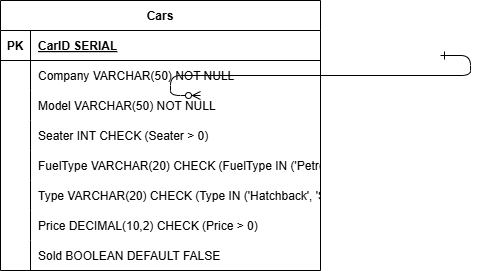

The diagram above was exported from draw.io. Its source (the exported page's mxGraphModel, read from the mxfile embedded in the PNG):
<mxGraphModel dx="872" dy="469" grid="1" gridSize="10" guides="1" tooltips="1" connect="1" arrows="1" fold="1" page="1" pageScale="1" pageWidth="850" pageHeight="1100" math="0" shadow="0" extFonts="Permanent Marker^https://fonts.googleapis.com/css?family=Permanent+Marker">
  <root>
    <mxCell id="0" />
    <mxCell id="1" parent="0" />
    <mxCell id="C-vyLk0tnHw3VtMMgP7b-12" value="" style="edgeStyle=entityRelationEdgeStyle;endArrow=ERzeroToMany;startArrow=ERone;endFill=1;startFill=0;" parent="1" target="C-vyLk0tnHw3VtMMgP7b-17" edge="1">
      <mxGeometry width="100" height="100" relative="1" as="geometry">
        <mxPoint x="700" y="165" as="sourcePoint" />
        <mxPoint x="460" y="205" as="targetPoint" />
      </mxGeometry>
    </mxCell>
    <mxCell id="7CYdy8GCyCozSsgY1TkO-66" value="Cars" style="shape=table;startSize=30;container=1;collapsible=1;childLayout=tableLayout;fixedRows=1;rowLines=0;fontStyle=1;align=center;resizeLast=1;" vertex="1" parent="1">
      <mxGeometry x="260" y="110" width="320" height="270" as="geometry" />
    </mxCell>
    <mxCell id="7CYdy8GCyCozSsgY1TkO-67" value="" style="shape=tableRow;horizontal=0;startSize=0;swimlaneHead=0;swimlaneBody=0;fillColor=none;collapsible=0;dropTarget=0;points=[[0,0.5],[1,0.5]];portConstraint=eastwest;strokeColor=inherit;top=0;left=0;right=0;bottom=1;" vertex="1" parent="7CYdy8GCyCozSsgY1TkO-66">
      <mxGeometry y="30" width="320" height="30" as="geometry" />
    </mxCell>
    <mxCell id="7CYdy8GCyCozSsgY1TkO-68" value="PK" style="shape=partialRectangle;overflow=hidden;connectable=0;fillColor=none;strokeColor=inherit;top=0;left=0;bottom=0;right=0;fontStyle=1;" vertex="1" parent="7CYdy8GCyCozSsgY1TkO-67">
      <mxGeometry width="30" height="30" as="geometry">
        <mxRectangle width="30" height="30" as="alternateBounds" />
      </mxGeometry>
    </mxCell>
    <mxCell id="7CYdy8GCyCozSsgY1TkO-69" value="CarID SERIAL " style="shape=partialRectangle;overflow=hidden;connectable=0;fillColor=none;align=left;strokeColor=inherit;top=0;left=0;bottom=0;right=0;spacingLeft=6;fontStyle=5;" vertex="1" parent="7CYdy8GCyCozSsgY1TkO-67">
      <mxGeometry x="30" width="290" height="30" as="geometry">
        <mxRectangle width="290" height="30" as="alternateBounds" />
      </mxGeometry>
    </mxCell>
    <mxCell id="7CYdy8GCyCozSsgY1TkO-70" value="" style="shape=tableRow;horizontal=0;startSize=0;swimlaneHead=0;swimlaneBody=0;fillColor=none;collapsible=0;dropTarget=0;points=[[0,0.5],[1,0.5]];portConstraint=eastwest;strokeColor=inherit;top=0;left=0;right=0;bottom=0;" vertex="1" parent="7CYdy8GCyCozSsgY1TkO-66">
      <mxGeometry y="60" width="320" height="30" as="geometry" />
    </mxCell>
    <mxCell id="7CYdy8GCyCozSsgY1TkO-71" value="" style="shape=partialRectangle;overflow=hidden;connectable=0;fillColor=none;strokeColor=inherit;top=0;left=0;bottom=0;right=0;" vertex="1" parent="7CYdy8GCyCozSsgY1TkO-70">
      <mxGeometry width="30" height="30" as="geometry">
        <mxRectangle width="30" height="30" as="alternateBounds" />
      </mxGeometry>
    </mxCell>
    <mxCell id="7CYdy8GCyCozSsgY1TkO-72" value="Company VARCHAR(50) NOT NULL" style="shape=partialRectangle;overflow=hidden;connectable=0;fillColor=none;align=left;strokeColor=inherit;top=0;left=0;bottom=0;right=0;spacingLeft=6;" vertex="1" parent="7CYdy8GCyCozSsgY1TkO-70">
      <mxGeometry x="30" width="290" height="30" as="geometry">
        <mxRectangle width="290" height="30" as="alternateBounds" />
      </mxGeometry>
    </mxCell>
    <mxCell id="7CYdy8GCyCozSsgY1TkO-73" value="" style="shape=tableRow;horizontal=0;startSize=0;swimlaneHead=0;swimlaneBody=0;fillColor=none;collapsible=0;dropTarget=0;points=[[0,0.5],[1,0.5]];portConstraint=eastwest;strokeColor=inherit;top=0;left=0;right=0;bottom=0;" vertex="1" parent="7CYdy8GCyCozSsgY1TkO-66">
      <mxGeometry y="90" width="320" height="30" as="geometry" />
    </mxCell>
    <mxCell id="7CYdy8GCyCozSsgY1TkO-74" value="" style="shape=partialRectangle;overflow=hidden;connectable=0;fillColor=none;strokeColor=inherit;top=0;left=0;bottom=0;right=0;" vertex="1" parent="7CYdy8GCyCozSsgY1TkO-73">
      <mxGeometry width="30" height="30" as="geometry">
        <mxRectangle width="30" height="30" as="alternateBounds" />
      </mxGeometry>
    </mxCell>
    <mxCell id="7CYdy8GCyCozSsgY1TkO-75" value="Model VARCHAR(50) NOT NULL" style="shape=partialRectangle;overflow=hidden;connectable=0;fillColor=none;align=left;strokeColor=inherit;top=0;left=0;bottom=0;right=0;spacingLeft=6;" vertex="1" parent="7CYdy8GCyCozSsgY1TkO-73">
      <mxGeometry x="30" width="290" height="30" as="geometry">
        <mxRectangle width="290" height="30" as="alternateBounds" />
      </mxGeometry>
    </mxCell>
    <mxCell id="7CYdy8GCyCozSsgY1TkO-76" value="" style="shape=tableRow;horizontal=0;startSize=0;swimlaneHead=0;swimlaneBody=0;fillColor=none;collapsible=0;dropTarget=0;points=[[0,0.5],[1,0.5]];portConstraint=eastwest;strokeColor=inherit;top=0;left=0;right=0;bottom=0;" vertex="1" parent="7CYdy8GCyCozSsgY1TkO-66">
      <mxGeometry y="120" width="320" height="30" as="geometry" />
    </mxCell>
    <mxCell id="7CYdy8GCyCozSsgY1TkO-77" value="" style="shape=partialRectangle;overflow=hidden;connectable=0;fillColor=none;strokeColor=inherit;top=0;left=0;bottom=0;right=0;" vertex="1" parent="7CYdy8GCyCozSsgY1TkO-76">
      <mxGeometry width="30" height="30" as="geometry">
        <mxRectangle width="30" height="30" as="alternateBounds" />
      </mxGeometry>
    </mxCell>
    <mxCell id="7CYdy8GCyCozSsgY1TkO-78" value="Seater INT CHECK (Seater &gt; 0)" style="shape=partialRectangle;overflow=hidden;connectable=0;fillColor=none;align=left;strokeColor=inherit;top=0;left=0;bottom=0;right=0;spacingLeft=6;" vertex="1" parent="7CYdy8GCyCozSsgY1TkO-76">
      <mxGeometry x="30" width="290" height="30" as="geometry">
        <mxRectangle width="290" height="30" as="alternateBounds" />
      </mxGeometry>
    </mxCell>
    <mxCell id="7CYdy8GCyCozSsgY1TkO-79" value="" style="shape=tableRow;horizontal=0;startSize=0;swimlaneHead=0;swimlaneBody=0;fillColor=none;collapsible=0;dropTarget=0;points=[[0,0.5],[1,0.5]];portConstraint=eastwest;strokeColor=inherit;top=0;left=0;right=0;bottom=0;" vertex="1" parent="7CYdy8GCyCozSsgY1TkO-66">
      <mxGeometry y="150" width="320" height="30" as="geometry" />
    </mxCell>
    <mxCell id="7CYdy8GCyCozSsgY1TkO-80" value="" style="shape=partialRectangle;overflow=hidden;connectable=0;fillColor=none;strokeColor=inherit;top=0;left=0;bottom=0;right=0;" vertex="1" parent="7CYdy8GCyCozSsgY1TkO-79">
      <mxGeometry width="30" height="30" as="geometry">
        <mxRectangle width="30" height="30" as="alternateBounds" />
      </mxGeometry>
    </mxCell>
    <mxCell id="7CYdy8GCyCozSsgY1TkO-81" value="FuelType VARCHAR(20) CHECK (FuelType IN ('Petrol', 'Diesel', 'Electric', 'Hybrid'))" style="shape=partialRectangle;overflow=hidden;connectable=0;fillColor=none;align=left;strokeColor=inherit;top=0;left=0;bottom=0;right=0;spacingLeft=6;" vertex="1" parent="7CYdy8GCyCozSsgY1TkO-79">
      <mxGeometry x="30" width="290" height="30" as="geometry">
        <mxRectangle width="290" height="30" as="alternateBounds" />
      </mxGeometry>
    </mxCell>
    <mxCell id="7CYdy8GCyCozSsgY1TkO-82" value="" style="shape=tableRow;horizontal=0;startSize=0;swimlaneHead=0;swimlaneBody=0;fillColor=none;collapsible=0;dropTarget=0;points=[[0,0.5],[1,0.5]];portConstraint=eastwest;strokeColor=inherit;top=0;left=0;right=0;bottom=0;" vertex="1" parent="7CYdy8GCyCozSsgY1TkO-66">
      <mxGeometry y="180" width="320" height="30" as="geometry" />
    </mxCell>
    <mxCell id="7CYdy8GCyCozSsgY1TkO-83" value="" style="shape=partialRectangle;overflow=hidden;connectable=0;fillColor=none;strokeColor=inherit;top=0;left=0;bottom=0;right=0;" vertex="1" parent="7CYdy8GCyCozSsgY1TkO-82">
      <mxGeometry width="30" height="30" as="geometry">
        <mxRectangle width="30" height="30" as="alternateBounds" />
      </mxGeometry>
    </mxCell>
    <mxCell id="7CYdy8GCyCozSsgY1TkO-84" value="Type VARCHAR(20) CHECK (Type IN ('Hatchback', 'Sedan', 'SUV', 'Convertible', 'Coupe'))" style="shape=partialRectangle;overflow=hidden;connectable=0;fillColor=none;align=left;strokeColor=inherit;top=0;left=0;bottom=0;right=0;spacingLeft=6;" vertex="1" parent="7CYdy8GCyCozSsgY1TkO-82">
      <mxGeometry x="30" width="290" height="30" as="geometry">
        <mxRectangle width="290" height="30" as="alternateBounds" />
      </mxGeometry>
    </mxCell>
    <mxCell id="7CYdy8GCyCozSsgY1TkO-85" value="" style="shape=tableRow;horizontal=0;startSize=0;swimlaneHead=0;swimlaneBody=0;fillColor=none;collapsible=0;dropTarget=0;points=[[0,0.5],[1,0.5]];portConstraint=eastwest;strokeColor=inherit;top=0;left=0;right=0;bottom=0;" vertex="1" parent="7CYdy8GCyCozSsgY1TkO-66">
      <mxGeometry y="210" width="320" height="30" as="geometry" />
    </mxCell>
    <mxCell id="7CYdy8GCyCozSsgY1TkO-86" value="" style="shape=partialRectangle;overflow=hidden;connectable=0;fillColor=none;strokeColor=inherit;top=0;left=0;bottom=0;right=0;" vertex="1" parent="7CYdy8GCyCozSsgY1TkO-85">
      <mxGeometry width="30" height="30" as="geometry">
        <mxRectangle width="30" height="30" as="alternateBounds" />
      </mxGeometry>
    </mxCell>
    <mxCell id="7CYdy8GCyCozSsgY1TkO-87" value="Price DECIMAL(10,2) CHECK (Price &gt; 0)" style="shape=partialRectangle;overflow=hidden;connectable=0;fillColor=none;align=left;strokeColor=inherit;top=0;left=0;bottom=0;right=0;spacingLeft=6;" vertex="1" parent="7CYdy8GCyCozSsgY1TkO-85">
      <mxGeometry x="30" width="290" height="30" as="geometry">
        <mxRectangle width="290" height="30" as="alternateBounds" />
      </mxGeometry>
    </mxCell>
    <mxCell id="7CYdy8GCyCozSsgY1TkO-88" value="" style="shape=tableRow;horizontal=0;startSize=0;swimlaneHead=0;swimlaneBody=0;fillColor=none;collapsible=0;dropTarget=0;points=[[0,0.5],[1,0.5]];portConstraint=eastwest;strokeColor=inherit;top=0;left=0;right=0;bottom=0;" vertex="1" parent="7CYdy8GCyCozSsgY1TkO-66">
      <mxGeometry y="240" width="320" height="30" as="geometry" />
    </mxCell>
    <mxCell id="7CYdy8GCyCozSsgY1TkO-89" value="" style="shape=partialRectangle;overflow=hidden;connectable=0;fillColor=none;strokeColor=inherit;top=0;left=0;bottom=0;right=0;" vertex="1" parent="7CYdy8GCyCozSsgY1TkO-88">
      <mxGeometry width="30" height="30" as="geometry">
        <mxRectangle width="30" height="30" as="alternateBounds" />
      </mxGeometry>
    </mxCell>
    <mxCell id="7CYdy8GCyCozSsgY1TkO-90" value="Sold BOOLEAN DEFAULT FALSE" style="shape=partialRectangle;overflow=hidden;connectable=0;fillColor=none;align=left;strokeColor=inherit;top=0;left=0;bottom=0;right=0;spacingLeft=6;" vertex="1" parent="7CYdy8GCyCozSsgY1TkO-88">
      <mxGeometry x="30" width="290" height="30" as="geometry">
        <mxRectangle width="290" height="30" as="alternateBounds" />
      </mxGeometry>
    </mxCell>
  </root>
</mxGraphModel>